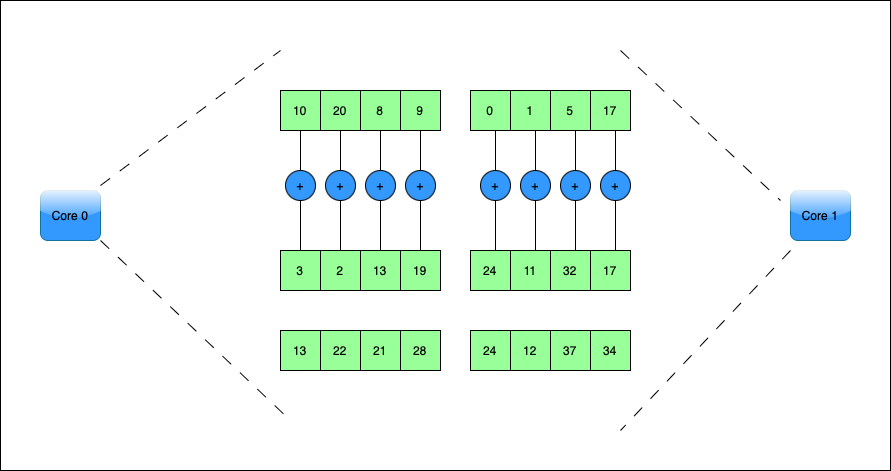

The diagram above was exported from draw.io. Its source (the exported page's mxGraphModel, read from the mxfile embedded in the PNG):
<mxGraphModel dx="2261" dy="827" grid="1" gridSize="10" guides="1" tooltips="1" connect="1" arrows="1" fold="1" page="1" pageScale="1" pageWidth="827" pageHeight="1169" math="0" shadow="0">
  <root>
    <mxCell id="0" />
    <mxCell id="1" parent="0" />
    <mxCell id="3Fzgw3bwLbgeH6Izsh_8-125" value="" style="rounded=0;whiteSpace=wrap;html=1;" vertex="1" parent="1">
      <mxGeometry x="-720" y="70" width="890" height="470" as="geometry" />
    </mxCell>
    <mxCell id="3Fzgw3bwLbgeH6Izsh_8-2" value="Core 0" style="rounded=1;whiteSpace=wrap;html=1;fillColor=#3399FF;strokeColor=#10739e;glass=1;" vertex="1" parent="1">
      <mxGeometry x="-680" y="260" width="60" height="50" as="geometry" />
    </mxCell>
    <mxCell id="3Fzgw3bwLbgeH6Izsh_8-58" value="10" style="whiteSpace=wrap;html=1;aspect=fixed;fillColor=#99FF99;" vertex="1" parent="1">
      <mxGeometry x="-440" y="160" width="40" height="40" as="geometry" />
    </mxCell>
    <mxCell id="3Fzgw3bwLbgeH6Izsh_8-59" value="20" style="whiteSpace=wrap;html=1;aspect=fixed;fillColor=#99FF99;" vertex="1" parent="1">
      <mxGeometry x="-400" y="160" width="40" height="40" as="geometry" />
    </mxCell>
    <mxCell id="3Fzgw3bwLbgeH6Izsh_8-60" value="8" style="whiteSpace=wrap;html=1;aspect=fixed;fillColor=#99FF99;" vertex="1" parent="1">
      <mxGeometry x="-360" y="160" width="40" height="40" as="geometry" />
    </mxCell>
    <mxCell id="3Fzgw3bwLbgeH6Izsh_8-61" value="9" style="whiteSpace=wrap;html=1;aspect=fixed;fillColor=#99FF99;" vertex="1" parent="1">
      <mxGeometry x="-320" y="160" width="40" height="40" as="geometry" />
    </mxCell>
    <mxCell id="3Fzgw3bwLbgeH6Izsh_8-62" value="0" style="whiteSpace=wrap;html=1;aspect=fixed;fillColor=#99FF99;" vertex="1" parent="1">
      <mxGeometry x="-250" y="160" width="40" height="40" as="geometry" />
    </mxCell>
    <mxCell id="3Fzgw3bwLbgeH6Izsh_8-63" value="1" style="whiteSpace=wrap;html=1;aspect=fixed;fillColor=#99FF99;" vertex="1" parent="1">
      <mxGeometry x="-210" y="160" width="40" height="40" as="geometry" />
    </mxCell>
    <mxCell id="3Fzgw3bwLbgeH6Izsh_8-64" value="5" style="whiteSpace=wrap;html=1;aspect=fixed;fillColor=#99FF99;" vertex="1" parent="1">
      <mxGeometry x="-170" y="160" width="40" height="40" as="geometry" />
    </mxCell>
    <mxCell id="3Fzgw3bwLbgeH6Izsh_8-65" value="17" style="whiteSpace=wrap;html=1;aspect=fixed;fillColor=#99FF99;" vertex="1" parent="1">
      <mxGeometry x="-130" y="160" width="40" height="40" as="geometry" />
    </mxCell>
    <mxCell id="3Fzgw3bwLbgeH6Izsh_8-76" value="+" style="ellipse;whiteSpace=wrap;html=1;aspect=fixed;fillColor=#3399FF;" vertex="1" parent="1">
      <mxGeometry x="-435" y="240" width="30" height="30" as="geometry" />
    </mxCell>
    <mxCell id="3Fzgw3bwLbgeH6Izsh_8-77" value="+" style="ellipse;whiteSpace=wrap;html=1;aspect=fixed;fillColor=#3399FF;" vertex="1" parent="1">
      <mxGeometry x="-395" y="240" width="30" height="30" as="geometry" />
    </mxCell>
    <mxCell id="3Fzgw3bwLbgeH6Izsh_8-78" value="+" style="ellipse;whiteSpace=wrap;html=1;aspect=fixed;fillColor=#3399FF;" vertex="1" parent="1">
      <mxGeometry x="-355" y="240" width="30" height="30" as="geometry" />
    </mxCell>
    <mxCell id="3Fzgw3bwLbgeH6Izsh_8-79" value="+" style="ellipse;whiteSpace=wrap;html=1;aspect=fixed;fillColor=#3399FF;" vertex="1" parent="1">
      <mxGeometry x="-315" y="240" width="30" height="30" as="geometry" />
    </mxCell>
    <mxCell id="3Fzgw3bwLbgeH6Izsh_8-80" value="3" style="whiteSpace=wrap;html=1;aspect=fixed;fillColor=#99FF99;" vertex="1" parent="1">
      <mxGeometry x="-440" y="320" width="40" height="40" as="geometry" />
    </mxCell>
    <mxCell id="3Fzgw3bwLbgeH6Izsh_8-81" value="2" style="whiteSpace=wrap;html=1;aspect=fixed;fillColor=#99FF99;" vertex="1" parent="1">
      <mxGeometry x="-400" y="320" width="40" height="40" as="geometry" />
    </mxCell>
    <mxCell id="3Fzgw3bwLbgeH6Izsh_8-82" value="13" style="whiteSpace=wrap;html=1;aspect=fixed;fillColor=#99FF99;" vertex="1" parent="1">
      <mxGeometry x="-360" y="320" width="40" height="40" as="geometry" />
    </mxCell>
    <mxCell id="3Fzgw3bwLbgeH6Izsh_8-83" value="19" style="whiteSpace=wrap;html=1;aspect=fixed;fillColor=#99FF99;" vertex="1" parent="1">
      <mxGeometry x="-320" y="320" width="40" height="40" as="geometry" />
    </mxCell>
    <mxCell id="3Fzgw3bwLbgeH6Izsh_8-84" value="24" style="whiteSpace=wrap;html=1;aspect=fixed;fillColor=#99FF99;" vertex="1" parent="1">
      <mxGeometry x="-250" y="320" width="40" height="40" as="geometry" />
    </mxCell>
    <mxCell id="3Fzgw3bwLbgeH6Izsh_8-85" value="11" style="whiteSpace=wrap;html=1;aspect=fixed;fillColor=#99FF99;" vertex="1" parent="1">
      <mxGeometry x="-210" y="320" width="40" height="40" as="geometry" />
    </mxCell>
    <mxCell id="3Fzgw3bwLbgeH6Izsh_8-86" value="32" style="whiteSpace=wrap;html=1;aspect=fixed;fillColor=#99FF99;" vertex="1" parent="1">
      <mxGeometry x="-170" y="320" width="40" height="40" as="geometry" />
    </mxCell>
    <mxCell id="3Fzgw3bwLbgeH6Izsh_8-87" value="17" style="whiteSpace=wrap;html=1;aspect=fixed;fillColor=#99FF99;" vertex="1" parent="1">
      <mxGeometry x="-130" y="320" width="40" height="40" as="geometry" />
    </mxCell>
    <mxCell id="3Fzgw3bwLbgeH6Izsh_8-88" value="13" style="whiteSpace=wrap;html=1;aspect=fixed;fillColor=#99FF99;" vertex="1" parent="1">
      <mxGeometry x="-440" y="400" width="40" height="40" as="geometry" />
    </mxCell>
    <mxCell id="3Fzgw3bwLbgeH6Izsh_8-89" value="22" style="whiteSpace=wrap;html=1;aspect=fixed;fillColor=#99FF99;" vertex="1" parent="1">
      <mxGeometry x="-400" y="400" width="40" height="40" as="geometry" />
    </mxCell>
    <mxCell id="3Fzgw3bwLbgeH6Izsh_8-90" value="21" style="whiteSpace=wrap;html=1;aspect=fixed;fillColor=#99FF99;" vertex="1" parent="1">
      <mxGeometry x="-360" y="400" width="40" height="40" as="geometry" />
    </mxCell>
    <mxCell id="3Fzgw3bwLbgeH6Izsh_8-91" value="28" style="whiteSpace=wrap;html=1;aspect=fixed;fillColor=#99FF99;" vertex="1" parent="1">
      <mxGeometry x="-320" y="400" width="40" height="40" as="geometry" />
    </mxCell>
    <mxCell id="3Fzgw3bwLbgeH6Izsh_8-92" value="24" style="whiteSpace=wrap;html=1;aspect=fixed;fillColor=#99FF99;" vertex="1" parent="1">
      <mxGeometry x="-250" y="400" width="40" height="40" as="geometry" />
    </mxCell>
    <mxCell id="3Fzgw3bwLbgeH6Izsh_8-93" value="12" style="whiteSpace=wrap;html=1;aspect=fixed;fillColor=#99FF99;" vertex="1" parent="1">
      <mxGeometry x="-210" y="400" width="40" height="40" as="geometry" />
    </mxCell>
    <mxCell id="3Fzgw3bwLbgeH6Izsh_8-94" value="37" style="whiteSpace=wrap;html=1;aspect=fixed;fillColor=#99FF99;" vertex="1" parent="1">
      <mxGeometry x="-170" y="400" width="40" height="40" as="geometry" />
    </mxCell>
    <mxCell id="3Fzgw3bwLbgeH6Izsh_8-95" value="34" style="whiteSpace=wrap;html=1;aspect=fixed;fillColor=#99FF99;" vertex="1" parent="1">
      <mxGeometry x="-130" y="400" width="40" height="40" as="geometry" />
    </mxCell>
    <mxCell id="3Fzgw3bwLbgeH6Izsh_8-96" value="" style="endArrow=none;html=1;rounded=0;dashed=1;dashPattern=12 12;" edge="1" parent="1">
      <mxGeometry width="50" height="50" relative="1" as="geometry">
        <mxPoint x="-620" y="255" as="sourcePoint" />
        <mxPoint x="-440" y="120" as="targetPoint" />
      </mxGeometry>
    </mxCell>
    <mxCell id="3Fzgw3bwLbgeH6Izsh_8-97" value="" style="endArrow=none;html=1;rounded=0;dashed=1;dashPattern=12 12;" edge="1" parent="1">
      <mxGeometry width="50" height="50" relative="1" as="geometry">
        <mxPoint x="-620" y="310" as="sourcePoint" />
        <mxPoint x="-430" y="490" as="targetPoint" />
      </mxGeometry>
    </mxCell>
    <mxCell id="3Fzgw3bwLbgeH6Izsh_8-98" value="" style="endArrow=none;html=1;rounded=0;exitX=0.5;exitY=1;exitDx=0;exitDy=0;entryX=0.5;entryY=0;entryDx=0;entryDy=0;" edge="1" parent="1" source="3Fzgw3bwLbgeH6Izsh_8-58" target="3Fzgw3bwLbgeH6Izsh_8-76">
      <mxGeometry width="50" height="50" relative="1" as="geometry">
        <mxPoint x="-340" y="410" as="sourcePoint" />
        <mxPoint x="-290" y="360" as="targetPoint" />
      </mxGeometry>
    </mxCell>
    <mxCell id="3Fzgw3bwLbgeH6Izsh_8-99" value="" style="endArrow=none;html=1;rounded=0;exitX=0.5;exitY=1;exitDx=0;exitDy=0;entryX=0.5;entryY=0;entryDx=0;entryDy=0;" edge="1" parent="1" source="3Fzgw3bwLbgeH6Izsh_8-76" target="3Fzgw3bwLbgeH6Izsh_8-80">
      <mxGeometry width="50" height="50" relative="1" as="geometry">
        <mxPoint x="-340" y="410" as="sourcePoint" />
        <mxPoint x="-290" y="360" as="targetPoint" />
      </mxGeometry>
    </mxCell>
    <mxCell id="3Fzgw3bwLbgeH6Izsh_8-100" value="" style="endArrow=none;html=1;rounded=0;exitX=0.5;exitY=1;exitDx=0;exitDy=0;" edge="1" parent="1" source="3Fzgw3bwLbgeH6Izsh_8-59">
      <mxGeometry width="50" height="50" relative="1" as="geometry">
        <mxPoint x="-380" y="210" as="sourcePoint" />
        <mxPoint x="-380" y="240" as="targetPoint" />
      </mxGeometry>
    </mxCell>
    <mxCell id="3Fzgw3bwLbgeH6Izsh_8-102" value="" style="endArrow=none;html=1;rounded=0;exitX=0.5;exitY=1;exitDx=0;exitDy=0;entryX=0.5;entryY=0;entryDx=0;entryDy=0;" edge="1" parent="1" source="3Fzgw3bwLbgeH6Izsh_8-77" target="3Fzgw3bwLbgeH6Izsh_8-81">
      <mxGeometry width="50" height="50" relative="1" as="geometry">
        <mxPoint x="-340" y="410" as="sourcePoint" />
        <mxPoint x="-290" y="360" as="targetPoint" />
      </mxGeometry>
    </mxCell>
    <mxCell id="3Fzgw3bwLbgeH6Izsh_8-103" value="" style="endArrow=none;html=1;rounded=0;exitX=0.5;exitY=1;exitDx=0;exitDy=0;entryX=0.5;entryY=0;entryDx=0;entryDy=0;" edge="1" parent="1" source="3Fzgw3bwLbgeH6Izsh_8-60" target="3Fzgw3bwLbgeH6Izsh_8-78">
      <mxGeometry width="50" height="50" relative="1" as="geometry">
        <mxPoint x="-340" y="410" as="sourcePoint" />
        <mxPoint x="-290" y="360" as="targetPoint" />
      </mxGeometry>
    </mxCell>
    <mxCell id="3Fzgw3bwLbgeH6Izsh_8-104" value="" style="endArrow=none;html=1;rounded=0;exitX=0.5;exitY=1;exitDx=0;exitDy=0;entryX=0.5;entryY=0;entryDx=0;entryDy=0;" edge="1" parent="1" source="3Fzgw3bwLbgeH6Izsh_8-78" target="3Fzgw3bwLbgeH6Izsh_8-82">
      <mxGeometry width="50" height="50" relative="1" as="geometry">
        <mxPoint x="-340" y="410" as="sourcePoint" />
        <mxPoint x="-290" y="360" as="targetPoint" />
      </mxGeometry>
    </mxCell>
    <mxCell id="3Fzgw3bwLbgeH6Izsh_8-105" value="" style="endArrow=none;html=1;rounded=0;exitX=0.5;exitY=1;exitDx=0;exitDy=0;" edge="1" parent="1" source="3Fzgw3bwLbgeH6Izsh_8-61">
      <mxGeometry width="50" height="50" relative="1" as="geometry">
        <mxPoint x="-340" y="410" as="sourcePoint" />
        <mxPoint x="-300" y="240" as="targetPoint" />
      </mxGeometry>
    </mxCell>
    <mxCell id="3Fzgw3bwLbgeH6Izsh_8-106" value="" style="endArrow=none;html=1;rounded=0;entryX=0.5;entryY=1;entryDx=0;entryDy=0;exitX=0.5;exitY=0;exitDx=0;exitDy=0;" edge="1" parent="1" source="3Fzgw3bwLbgeH6Izsh_8-83" target="3Fzgw3bwLbgeH6Izsh_8-79">
      <mxGeometry width="50" height="50" relative="1" as="geometry">
        <mxPoint x="-340" y="410" as="sourcePoint" />
        <mxPoint x="-290" y="360" as="targetPoint" />
      </mxGeometry>
    </mxCell>
    <mxCell id="3Fzgw3bwLbgeH6Izsh_8-110" value="+" style="ellipse;whiteSpace=wrap;html=1;aspect=fixed;fillColor=#3399FF;" vertex="1" parent="1">
      <mxGeometry x="-240" y="240" width="30" height="30" as="geometry" />
    </mxCell>
    <mxCell id="3Fzgw3bwLbgeH6Izsh_8-111" value="+" style="ellipse;whiteSpace=wrap;html=1;aspect=fixed;fillColor=#3399FF;" vertex="1" parent="1">
      <mxGeometry x="-200" y="240" width="30" height="30" as="geometry" />
    </mxCell>
    <mxCell id="3Fzgw3bwLbgeH6Izsh_8-112" value="+" style="ellipse;whiteSpace=wrap;html=1;aspect=fixed;fillColor=#3399FF;" vertex="1" parent="1">
      <mxGeometry x="-160" y="240" width="30" height="30" as="geometry" />
    </mxCell>
    <mxCell id="3Fzgw3bwLbgeH6Izsh_8-113" value="+" style="ellipse;whiteSpace=wrap;html=1;aspect=fixed;fillColor=#3399FF;" vertex="1" parent="1">
      <mxGeometry x="-120" y="240" width="30" height="30" as="geometry" />
    </mxCell>
    <mxCell id="3Fzgw3bwLbgeH6Izsh_8-114" value="" style="endArrow=none;html=1;rounded=0;exitX=0.5;exitY=1;exitDx=0;exitDy=0;entryX=0.5;entryY=0;entryDx=0;entryDy=0;" edge="1" parent="1" target="3Fzgw3bwLbgeH6Izsh_8-110">
      <mxGeometry width="50" height="50" relative="1" as="geometry">
        <mxPoint x="-225" y="200" as="sourcePoint" />
        <mxPoint x="-95" y="360" as="targetPoint" />
      </mxGeometry>
    </mxCell>
    <mxCell id="3Fzgw3bwLbgeH6Izsh_8-115" value="" style="endArrow=none;html=1;rounded=0;exitX=0.5;exitY=1;exitDx=0;exitDy=0;entryX=0.5;entryY=0;entryDx=0;entryDy=0;" edge="1" parent="1" source="3Fzgw3bwLbgeH6Izsh_8-110">
      <mxGeometry width="50" height="50" relative="1" as="geometry">
        <mxPoint x="-145" y="410" as="sourcePoint" />
        <mxPoint x="-225" y="320" as="targetPoint" />
      </mxGeometry>
    </mxCell>
    <mxCell id="3Fzgw3bwLbgeH6Izsh_8-116" value="" style="endArrow=none;html=1;rounded=0;exitX=0.5;exitY=1;exitDx=0;exitDy=0;" edge="1" parent="1">
      <mxGeometry width="50" height="50" relative="1" as="geometry">
        <mxPoint x="-185" y="200" as="sourcePoint" />
        <mxPoint x="-185" y="240" as="targetPoint" />
      </mxGeometry>
    </mxCell>
    <mxCell id="3Fzgw3bwLbgeH6Izsh_8-117" value="" style="endArrow=none;html=1;rounded=0;exitX=0.5;exitY=1;exitDx=0;exitDy=0;entryX=0.5;entryY=0;entryDx=0;entryDy=0;" edge="1" parent="1" source="3Fzgw3bwLbgeH6Izsh_8-111">
      <mxGeometry width="50" height="50" relative="1" as="geometry">
        <mxPoint x="-145" y="410" as="sourcePoint" />
        <mxPoint x="-185" y="320" as="targetPoint" />
      </mxGeometry>
    </mxCell>
    <mxCell id="3Fzgw3bwLbgeH6Izsh_8-118" value="" style="endArrow=none;html=1;rounded=0;exitX=0.5;exitY=1;exitDx=0;exitDy=0;entryX=0.5;entryY=0;entryDx=0;entryDy=0;" edge="1" parent="1" target="3Fzgw3bwLbgeH6Izsh_8-112">
      <mxGeometry width="50" height="50" relative="1" as="geometry">
        <mxPoint x="-145" y="200" as="sourcePoint" />
        <mxPoint x="-95" y="360" as="targetPoint" />
      </mxGeometry>
    </mxCell>
    <mxCell id="3Fzgw3bwLbgeH6Izsh_8-119" value="" style="endArrow=none;html=1;rounded=0;exitX=0.5;exitY=1;exitDx=0;exitDy=0;entryX=0.5;entryY=0;entryDx=0;entryDy=0;" edge="1" parent="1" source="3Fzgw3bwLbgeH6Izsh_8-112">
      <mxGeometry width="50" height="50" relative="1" as="geometry">
        <mxPoint x="-145" y="410" as="sourcePoint" />
        <mxPoint x="-145" y="320" as="targetPoint" />
      </mxGeometry>
    </mxCell>
    <mxCell id="3Fzgw3bwLbgeH6Izsh_8-120" value="" style="endArrow=none;html=1;rounded=0;exitX=0.5;exitY=1;exitDx=0;exitDy=0;" edge="1" parent="1">
      <mxGeometry width="50" height="50" relative="1" as="geometry">
        <mxPoint x="-105" y="200" as="sourcePoint" />
        <mxPoint x="-105" y="240" as="targetPoint" />
      </mxGeometry>
    </mxCell>
    <mxCell id="3Fzgw3bwLbgeH6Izsh_8-121" value="" style="endArrow=none;html=1;rounded=0;entryX=0.5;entryY=1;entryDx=0;entryDy=0;exitX=0.5;exitY=0;exitDx=0;exitDy=0;" edge="1" parent="1" target="3Fzgw3bwLbgeH6Izsh_8-113">
      <mxGeometry width="50" height="50" relative="1" as="geometry">
        <mxPoint x="-105" y="320" as="sourcePoint" />
        <mxPoint x="-95" y="360" as="targetPoint" />
      </mxGeometry>
    </mxCell>
    <mxCell id="3Fzgw3bwLbgeH6Izsh_8-122" value="Core 1" style="rounded=1;whiteSpace=wrap;html=1;fillColor=#3399FF;strokeColor=#10739e;glass=1;" vertex="1" parent="1">
      <mxGeometry x="70" y="260" width="60" height="50" as="geometry" />
    </mxCell>
    <mxCell id="3Fzgw3bwLbgeH6Izsh_8-123" value="" style="endArrow=none;html=1;rounded=0;dashed=1;dashPattern=12 12;" edge="1" parent="1">
      <mxGeometry width="50" height="50" relative="1" as="geometry">
        <mxPoint x="-100" y="120" as="sourcePoint" />
        <mxPoint x="60" y="270" as="targetPoint" />
      </mxGeometry>
    </mxCell>
    <mxCell id="3Fzgw3bwLbgeH6Izsh_8-124" value="" style="endArrow=none;html=1;rounded=0;dashed=1;dashPattern=12 12;" edge="1" parent="1">
      <mxGeometry width="50" height="50" relative="1" as="geometry">
        <mxPoint x="70" y="320" as="sourcePoint" />
        <mxPoint x="-100" y="500" as="targetPoint" />
      </mxGeometry>
    </mxCell>
  </root>
</mxGraphModel>